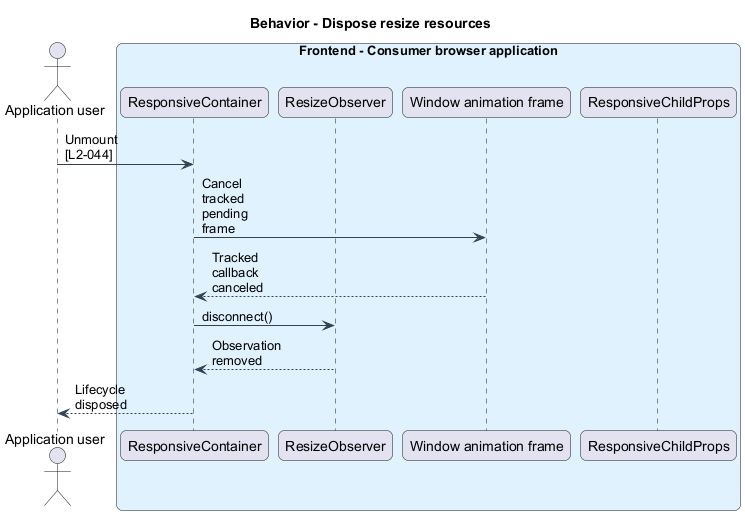

The diagram above was rendered by PlantUML. Its source (embedded in the PNG):
@startuml
skinparam backgroundColor #FFFFFF
skinparam shadowing false
skinparam roundcorner 12
skinparam defaultFontName Arial
skinparam ArrowColor #344054
skinparam rectangle {
 BorderColor #344054
 FontColor #101828
}
skinparam package {
 BorderColor #667085
 FontColor #101828
 BackgroundColor #F9FAFB
}
skinparam maxMessageSize 80
title Behavior - Dispose resize resources
actor "Application user" as actor
box "Frontend - Consumer browser application" #E0F2FE
participant "ResponsiveContainer" as container
participant "ResizeObserver" as observer
participant "Window animation frame" as frame
participant "ResponsiveChildProps" as child
end box
actor -> container : Unmount [L2-044]
container -> frame : Cancel tracked pending frame
frame --> container : Tracked callback canceled
container -> observer : disconnect()
observer --> container : Observation removed
container --> actor : Lifecycle disposed
@enduml